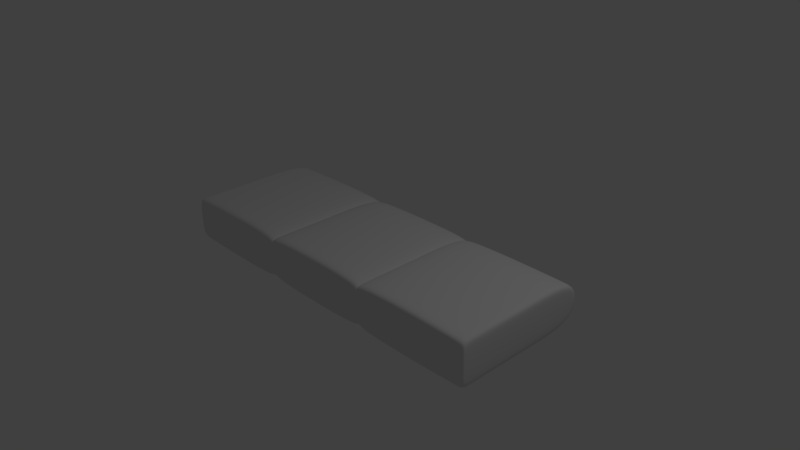 # Source: chairliftseat.bak.blend  (saved by Blender 2.71.0; exported with 4.5.12 LTS)
import bpy
from mathutils import Matrix  # noqa: F401  (used for matrix-valued properties, if any)

bpy.ops.wm.read_factory_settings(use_empty=True)
scene = bpy.context.scene
scene.name = 'Scene'

# ---- collections
col_collection_1 = bpy.data.collections.new('Collection 1'); scene.collection.children.link(col_collection_1)

# ---- world
world_world = bpy.data.worlds.new('World'); scene.world = world_world
world_world.color = (0.05088, 0.05088, 0.05088)
world_world.use_sun_shadow = False
world_world.sun_shadow_jitter_overblur = 0.0
world_world.cycles.sampling_method = 'MANUAL'
world_world.cycles.sample_map_resolution = 256

# ---- cameras
cam_camera = bpy.data.cameras.new('Camera')
cam_camera.clip_end = 100.0
cam_camera.lens = 35.0
cam_camera.sensor_width = 32.0
cam_camera.sensor_height = 18.0
cam_camera.ortho_scale = 7.314
cam_camera.dof.focus_distance = 0.0
cam_camera.dof.aperture_fstop = 128.0

# ---- lights
light_lamp = bpy.data.lights.new('Lamp', 'POINT')
light_lamp.transmission_factor = 0.0
light_lamp.cutoff_distance = 30.0
light_lamp.energy = 100.0
light_lamp.shadow_buffer_clip_start = 1.001
light_lamp.shadow_soft_size = 0.1
light_lamp.shadow_maximum_resolution = 0.006
light_lamp.use_absolute_resolution = True
light_lamp.cycles.use_multiple_importance_sampling = False

# ---- meshes
me_cube_000 = bpy.data.meshes.new('Cube.000')
me_cube_000.from_pydata([(-1.0, -1.0, -1.0), (-1.0, 1.0, -1.0), (-1.0, -1.0, 1.0), (-1.0, 1.0, 1.0), (-1.0, -0.9569, 1.0), (-1.0, -0.9569, -1.0), (-0.9824, 1.0, 1.0), (-0.9824, 1.0, -1.0), (-0.9824, -1.0, 1.0), (-0.9824, -1.0, -1.0), (-0.9824, -0.9569, -1.0), (-0.9824, -0.9569, 1.0), (-1.0, 0.167, 1.0), (-1.0, 0.167, -1.0), (-0.9824, 0.167, -1.0), (-0.9824, 0.167, 1.0), (-0.3255, 1.0, 0.7522), (-0.3255, -1.0, -0.7522), (-0.3255, -0.9569, -0.7522), (-0.3255, 1.0, -0.7522), (-0.3255, -1.0, 0.7522), (-0.3255, -0.9569, 0.7522), (-0.3255, 0.167, 0.7522), (-0.3255, 0.167, -0.7522), (-0.654, 1.0, 1.08), (-0.654, -1.0, -1.08), (-0.654, -0.9569, -1.08), (-0.654, 1.0, -1.08), (-0.654, -1.0, 1.08), (-0.654, -0.9569, 1.08), (-0.654, 0.167, 1.08), (-0.654, 0.167, -1.08), (-0.3337, 1.0, 1.029), (-0.3337, -1.0, -1.029), (-0.3337, -0.9569, -1.029), (-0.3337, 1.0, -1.029), (-0.3337, -1.0, 1.029), (-0.3337, -0.9569, 1.029), (-0.3337, 0.167, 1.029), (-0.3337, 0.167, -1.029), (-0.3172, 0.167, -1.029), (-0.3172, 1.0, 1.029), (-0.3172, -1.0, -1.029), (-0.3172, -0.9569, -1.029), (-0.3172, 1.0, -1.029), (-0.3172, -1.0, 1.029), (-0.3172, -0.9569, 1.029), (-0.3172, 0.167, 1.029), (1.0, -1.0, -1.0), (1.0, 1.0, -1.0), (1.0, -1.0, 1.0), (1.0, 1.0, 1.0), (1.0, -0.9569, 1.0), (1.0, -0.9569, -1.0), (0.9824, 1.0, 1.0), (0.9824, 1.0, -1.0), (0.9824, -1.0, 1.0), (0.9824, -1.0, -1.0), (0.9824, -0.9569, -1.0), (0.9824, -0.9569, 1.0), (1.0, 0.167, 1.0), (1.0, 0.167, -1.0), (0.9824, 0.167, -1.0), (0.9824, 0.167, 1.0), (0.3255, 1.0, 0.7522), (0.3255, -1.0, -0.7522), (0.3255, -0.9569, -0.7522), (0.3255, 1.0, -0.7522), (0.3255, -1.0, 0.7522), (0.3255, -0.9569, 0.7522), (0.3255, 0.167, 0.7522), (0.3255, 0.167, -0.7522), (0.0, 1.0, 1.08), (0.0, -1.0, -1.08), (0.0, -0.9569, -1.08), (0.0, 1.0, -1.08), (0.0, -1.0, 1.08), (0.0, -0.9569, 1.08), (0.0, 0.167, 1.08), (0.0, 0.167, -1.08), (0.654, 1.0, 1.08), (0.654, -1.0, -1.08), (0.654, -0.9569, -1.08), (0.654, 1.0, -1.08), (0.654, -1.0, 1.08), (0.654, -0.9569, 1.08), (0.654, 0.167, 1.08), (0.654, 0.167, -1.08), (0.3337, 1.0, 1.029), (0.3337, -1.0, -1.029), (0.3337, -0.9569, -1.029), (0.3337, 1.0, -1.029), (0.3337, -1.0, 1.029), (0.3337, -0.9569, 1.029), (0.3337, 0.167, 1.029), (0.3337, 0.167, -1.029), (0.3172, 0.167, -1.029), (0.3172, 1.0, 1.029), (0.3172, -1.0, -1.029), (0.3172, -0.9569, -1.029), (0.3172, 1.0, -1.029), (0.3172, -1.0, 1.029), (0.3172, -0.9569, 1.029), (0.3172, 0.167, 1.029)], [], [(12, 3, 1, 13), (8, 2, 0, 9), (15, 6, 3, 12), (2, 4, 5, 0), (8, 11, 4, 2), (3, 6, 7, 1), (28, 8, 9, 25), (13, 1, 7, 14), (30, 24, 6, 15), (0, 5, 10, 9), (28, 29, 11, 8), (4, 12, 13, 5), (11, 15, 12, 4), (5, 13, 14, 10), (29, 30, 15, 11), (45, 20, 17, 42), (47, 41, 16, 22), (45, 46, 21, 20), (32, 16, 19, 35), (39, 35, 19, 23), (33, 34, 18, 17), (46, 47, 22, 21), (34, 39, 23, 18), (41, 72, 75, 44), (40, 44, 75, 79), (42, 43, 74, 73), (43, 40, 79, 74), (36, 28, 25, 33), (38, 32, 24, 30), (36, 37, 29, 28), (37, 38, 30, 29), (6, 24, 27, 7), (14, 7, 27, 31), (9, 10, 26, 25), (10, 14, 31, 26), (24, 32, 35, 27), (31, 27, 35, 39), (25, 26, 34, 33), (26, 31, 39, 34), (20, 36, 33, 17), (22, 16, 32, 38), (20, 21, 37, 36), (21, 22, 38, 37), (76, 45, 42, 73), (78, 72, 41, 47), (76, 77, 46, 45), (77, 78, 47, 46), (16, 41, 44, 19), (23, 19, 44, 40), (17, 18, 43, 42), (18, 23, 40, 43), (60, 61, 49, 51), (56, 57, 48, 50), (63, 60, 51, 54), (50, 48, 53, 52), (56, 50, 52, 59), (51, 49, 55, 54), (84, 81, 57, 56), (61, 62, 55, 49), (86, 63, 54, 80), (48, 57, 58, 53), (84, 56, 59, 85), (52, 53, 61, 60), (59, 52, 60, 63), (53, 58, 62, 61), (85, 59, 63, 86), (101, 98, 65, 68), (103, 70, 64, 97), (101, 68, 69, 102), (88, 91, 67, 64), (95, 71, 67, 91), (89, 65, 66, 90), (102, 69, 70, 103), (90, 66, 71, 95), (97, 100, 75, 72), (96, 79, 75, 100), (98, 73, 74, 99), (99, 74, 79, 96), (92, 89, 81, 84), (94, 86, 80, 88), (92, 84, 85, 93), (93, 85, 86, 94), (54, 55, 83, 80), (62, 87, 83, 55), (57, 81, 82, 58), (58, 82, 87, 62), (80, 83, 91, 88), (87, 95, 91, 83), (81, 89, 90, 82), (82, 90, 95, 87), (68, 65, 89, 92), (70, 94, 88, 64), (68, 92, 93, 69), (69, 93, 94, 70), (76, 73, 98, 101), (78, 103, 97, 72), (76, 101, 102, 77), (77, 102, 103, 78), (64, 67, 100, 97), (71, 96, 100, 67), (65, 98, 99, 66), (66, 99, 96, 71)])
me_cube_000.polygons.foreach_set('use_smooth', [True] * 102)
_uv = me_cube_000.uv_layers.new(name='UVMap')
_uv.uv.foreach_set('vector', [0.3352, 0.4859, 0.3352, 0.3506, 0.6703, 0.3506, 0.6703, 0.4859, 0.6674, 0.01298, 0.6703, 0.01298, 0.6703, 0.3377, 0.6674, 0.3377, 0.7849, 0.1895, 0.7849, 0.3247, 0.782, 0.3247, 0.782, 0.1895, 0.3352, 0.6753, 0.3352, 0.6683, 0.6703, 0.6683, 0.6703, 0.6753, 0.7849, 1.935e-08, 0.7849, 0.007001, 0.782, 0.007001, 0.782, 1.935e-08, 0.0, 0.01298, 0.002942, 0.01298, 0.002942, 0.3377, 9.989e-08, 0.3377, 0.6123, 0.0, 0.6674, 0.01298, 0.6674, 0.3377, 0.6123, 0.3506, 0.782, 0.4859, 0.782, 0.3506, 0.7849, 0.3506, 0.7849, 0.4859, 0.84, 0.1895, 0.84, 0.3247, 0.7849, 0.3247, 0.7849, 0.1895, 0.782, 0.6753, 0.782, 0.6683, 0.7849, 0.6683, 0.7849, 0.6753, 0.84, 0.0, 0.84, 0.007001, 0.7849, 0.007001, 0.7849, 1.935e-08, 0.3352, 0.6683, 0.3352, 0.4859, 0.6703, 0.4859, 0.6703, 0.6683, 0.7849, 0.007001, 0.7849, 0.1895, 0.782, 0.1895, 0.782, 0.007001, 0.782, 0.6683, 0.782, 0.4859, 0.7849, 0.4859, 0.7849, 0.6683, 0.84, 0.007001, 0.84, 0.1895, 0.7849, 0.1895, 0.7849, 0.007001, 0.5559, 0.008199, 0.5573, 0.0532, 0.5573, 0.2974, 0.5559, 0.3424, 0.1394, 0.8105, 0.1394, 0.6753, 0.1858, 0.6753, 0.1858, 0.8105, 0.1394, 1.0, 0.1394, 0.993, 0.1858, 0.993, 0.1858, 1.0, 0.1117, 0.008199, 0.113, 0.0532, 0.113, 0.2974, 0.1117, 0.3424, 0.1858, 0.8105, 0.1858, 0.6753, 0.2323, 0.6753, 0.2323, 0.8105, 0.1858, 1.0, 0.1858, 0.993, 0.2323, 0.993, 0.2323, 1.0, 0.1394, 0.993, 0.1394, 0.8105, 0.1858, 0.8105, 0.1858, 0.993, 0.1858, 0.993, 0.1858, 0.8105, 0.2323, 0.8105, 0.2323, 0.993, 0.1144, 0.008199, 0.1676, 0.0, 0.1676, 0.3506, 0.1144, 0.3424, 0.8937, 0.4599, 0.8937, 0.3247, 0.9468, 0.3247, 0.9468, 0.4599, 0.8937, 0.6494, 0.8937, 0.6424, 0.9468, 0.6424, 0.9468, 0.6494, 0.8937, 0.6424, 0.8937, 0.4599, 0.9468, 0.4599, 0.9468, 0.6424, 0.5587, 0.008199, 0.6123, 0.0, 0.6123, 0.3506, 0.5587, 0.3424, 0.8937, 0.1895, 0.8937, 0.3247, 0.84, 0.3247, 0.84, 0.1895, 0.8937, 1.935e-08, 0.8937, 0.007001, 0.84, 0.007001, 0.84, 0.0, 0.8937, 0.007001, 0.8937, 0.1895, 0.84, 0.1895, 0.84, 0.007001, 0.002942, 0.01298, 0.05799, 0.0, 0.05799, 0.3506, 0.002942, 0.3377, 0.7849, 0.4859, 0.7849, 0.3506, 0.84, 0.3506, 0.84, 0.4859, 0.7849, 0.6753, 0.7849, 0.6683, 0.84, 0.6683, 0.84, 0.6753, 0.7849, 0.6683, 0.7849, 0.4859, 0.84, 0.4859, 0.84, 0.6683, 0.05799, 0.0, 0.1117, 0.008199, 0.1117, 0.3424, 0.05799, 0.3506, 0.84, 0.4859, 0.84, 0.3506, 0.8937, 0.3506, 0.8937, 0.4859, 0.84, 0.6753, 0.84, 0.6683, 0.8937, 0.6683, 0.8937, 0.6753, 0.84, 0.6683, 0.84, 0.4859, 0.8937, 0.4859, 0.8937, 0.6683, 0.5573, 0.0532, 0.5587, 0.008199, 0.5587, 0.3424, 0.5573, 0.2974, 0.9401, 0.8388, 0.9401, 0.974, 0.8937, 0.974, 0.8937, 0.8388, 0.9401, 0.6494, 0.9401, 0.6564, 0.8937, 0.6564, 0.8937, 0.6494, 0.9401, 0.6564, 0.9401, 0.8388, 0.8937, 0.8388, 0.8937, 0.6564, 0.5028, 0.0, 0.5559, 0.008199, 0.5559, 0.3424, 0.5028, 0.3506, 0.9468, 0.1895, 0.9468, 0.3247, 0.8937, 0.3247, 0.8937, 0.1895, 0.9468, 0.0, 0.9468, 0.007001, 0.8937, 0.007001, 0.8937, 0.0, 0.9468, 0.007001, 0.9468, 0.1895, 0.8937, 0.1895, 0.8937, 0.007001, 0.113, 0.0532, 0.1144, 0.008199, 0.1144, 0.3424, 0.113, 0.2974, 0.09291, 0.8105, 0.09291, 0.6753, 0.1394, 0.6753, 0.1394, 0.8105, 0.09291, 1.0, 0.09291, 0.993, 0.1394, 0.993, 0.1394, 1.0, 0.09291, 0.993, 0.09291, 0.8105, 0.1394, 0.8105, 0.1394, 0.993, 7.991e-08, 0.5401, 0.3352, 0.5401, 0.3352, 0.6753, 1.299e-07, 0.6753, 0.3381, 0.01298, 0.3381, 0.3377, 0.3352, 0.3377, 0.3352, 0.01298, 0.7791, 0.5401, 0.782, 0.5401, 0.782, 0.6753, 0.7791, 0.6753, 0.0, 0.3506, 0.3352, 0.3506, 0.3352, 0.3576, 0.0, 0.3576, 0.7791, 0.3506, 0.782, 0.3506, 0.782, 0.3576, 0.7791, 0.3576, 0.3352, 0.01298, 0.3352, 0.3377, 0.3322, 0.3377, 0.3322, 0.01298, 0.3932, 0.0, 0.3932, 0.3506, 0.3381, 0.3377, 0.3381, 0.01298, 0.782, 0.1352, 0.7791, 0.1352, 0.7791, 0.0, 0.782, 0.0, 0.724, 0.5401, 0.7791, 0.5401, 0.7791, 0.6753, 0.724, 0.6753, 0.782, 0.3247, 0.7791, 0.3247, 0.7791, 0.3177, 0.782, 0.3177, 0.724, 0.3506, 0.7791, 0.3506, 0.7791, 0.3576, 0.724, 0.3576, 0.0, 0.3576, 0.3352, 0.3576, 0.3352, 0.5401, 7.991e-08, 0.5401, 0.7791, 0.3576, 0.782, 0.3576, 0.782, 0.5401, 0.7791, 0.5401, 0.782, 0.3177, 0.7791, 0.3177, 0.7791, 0.1352, 0.782, 0.1352, 0.724, 0.3576, 0.7791, 0.3576, 0.7791, 0.5401, 0.724, 0.5401, 0.4496, 0.008199, 0.4496, 0.3424, 0.4482, 0.2974, 0.4482, 0.0532, 0.9401, 0.8388, 0.9866, 0.8388, 0.9866, 0.974, 0.9401, 0.974, 0.9401, 0.6494, 0.9866, 0.6494, 0.9866, 0.6564, 0.9401, 0.6564, 0.2235, 0.008199, 0.2235, 0.3424, 0.2221, 0.2974, 0.2221, 0.0532, 0.04645, 0.8105, 9.989e-09, 0.8105, 0.0, 0.6753, 0.04645, 0.6753, 0.04645, 1.0, 1.998e-08, 1.0, 1.998e-08, 0.993, 0.04645, 0.993, 0.9401, 0.6564, 0.9866, 0.6564, 0.9866, 0.8388, 0.9401, 0.8388, 0.04645, 0.993, 1.998e-08, 0.993, 9.989e-09, 0.8105, 0.04645, 0.8105, 0.2207, 0.008199, 0.2207, 0.3424, 0.1676, 0.3506, 0.1676, 0.0, 1.0, 0.4599, 0.9468, 0.4599, 0.9468, 0.3247, 1.0, 0.3247, 1.0, 0.6494, 0.9468, 0.6494, 0.9468, 0.6424, 1.0, 0.6424, 1.0, 0.6424, 0.9468, 0.6424, 0.9468, 0.4599, 1.0, 0.4599, 0.4468, 0.008199, 0.4468, 0.3424, 0.3932, 0.3506, 0.3932, 0.0, 0.6703, 0.5401, 0.724, 0.5401, 0.724, 0.6753, 0.6703, 0.6753, 0.6703, 0.3506, 0.724, 0.3506, 0.724, 0.3576, 0.6703, 0.3576, 0.6703, 0.3576, 0.724, 0.3576, 0.724, 0.5401, 0.6703, 0.5401, 0.3322, 0.01298, 0.3322, 0.3377, 0.2772, 0.3506, 0.2772, 0.0, 0.7791, 0.1352, 0.724, 0.1352, 0.724, 3.871e-08, 0.7791, 0.0, 0.7791, 0.3247, 0.724, 0.3247, 0.724, 0.3177, 0.7791, 0.3177, 0.7791, 0.3177, 0.724, 0.3177, 0.724, 0.1352, 0.7791, 0.1352, 0.2772, 0.0, 0.2772, 0.3506, 0.2235, 0.3424, 0.2235, 0.008199, 0.724, 0.1352, 0.6703, 0.1352, 0.6703, 3.871e-08, 0.724, 3.871e-08, 0.724, 0.3247, 0.6703, 0.3247, 0.6703, 0.3177, 0.724, 0.3177, 0.724, 0.3177, 0.6703, 0.3177, 0.6703, 0.1352, 0.724, 0.1352, 0.4482, 0.0532, 0.4482, 0.2974, 0.4468, 0.3424, 0.4468, 0.008199, 0.09291, 0.8105, 0.04645, 0.8105, 0.04645, 0.6753, 0.09291, 0.6753, 0.09291, 1.0, 0.04645, 1.0, 0.04645, 0.993, 0.09291, 0.993, 0.09291, 0.993, 0.04645, 0.993, 0.04645, 0.8105, 0.09291, 0.8105, 0.5028, 0.0, 0.5028, 0.3506, 0.4496, 0.3424, 0.4496, 0.008199, 0.9468, 0.1895, 1.0, 0.1895, 1.0, 0.3247, 0.9468, 0.3247, 0.9468, 0.0, 1.0, 9.676e-09, 1.0, 0.007001, 0.9468, 0.007001, 0.9468, 0.007001, 1.0, 0.007001, 1.0, 0.1895, 0.9468, 0.1895, 0.2221, 0.0532, 0.2221, 0.2974, 0.2207, 0.3424, 0.2207, 0.008199, 0.2787, 0.8105, 0.2323, 0.8105, 0.2323, 0.6753, 0.2787, 0.6753, 0.2787, 1.0, 0.2323, 1.0, 0.2323, 0.993, 0.2787, 0.993, 0.2787, 0.993, 0.2323, 0.993, 0.2323, 0.8105, 0.2787, 0.8105])
me_cube_000.use_remesh_preserve_volume = False
me_cube_000.use_remesh_preserve_attributes = False
me_cube_000.use_mirror_vertex_groups = False
me_cube_000.update()

# ---- objects
ob_n = bpy.data.objects.new('N', me_cube_000)
ob_lamp = bpy.data.objects.new('Lamp', light_lamp)
ob_camera = bpy.data.objects.new('Camera', cam_camera)

# ---- transforms, parenting, visibility, modifiers, constraints
ob_n.location = (0.0, 0.0, 0.0)
ob_n.scale = (2.5, 1.0, 0.3082)
ob_n.lineart.crease_threshold = 0.0
_m = ob_n.modifiers.new('Subsurf', 'SUBSURF')
_m.uv_smooth = 'PRESERVE_CORNERS'
_m.levels = 3
_m.render_levels = 3
_m.show_only_control_edges = False
ob_lamp.location = (4.076, 1.005, 5.904)
ob_lamp.rotation_euler = (0.6503, 0.05522, 1.866)
ob_lamp.lock_rotations_4d = False
ob_lamp.empty_display_type = 'ARROWS'
ob_lamp.color = (0.0, 0.0, 0.0, 0.0)
ob_lamp.lineart.crease_threshold = 0.0
ob_camera.location = (7.481, -6.508, 5.344)
ob_camera.rotation_euler = (1.109, 0.01082, 0.8149)
ob_camera.lock_rotations_4d = False
ob_camera.empty_display_type = 'ARROWS'
ob_camera.color = (0.0, 0.0, 0.0, 0.0)
ob_camera.display_type = 'WIRE'
ob_camera.lineart.crease_threshold = 0.0

# ---- collection membership
col_collection_1.objects.link(ob_n)
col_collection_1.objects.link(ob_lamp)
col_collection_1.objects.link(ob_camera)

# ---- scene / render settings (as saved in the file)
scene.camera = ob_camera
scene.frame_start = 1; scene.frame_end = 250; scene.frame_set(1)
scene.render.engine = 'BLENDER_EEVEE_NEXT'
scene.render.resolution_percentage = 50
scene.render.dither_intensity = 0.0
scene.render.use_bake_selected_to_active = True
scene.cycles.use_denoising = False
scene.cycles.samples = 10
scene.cycles.sampling_pattern = 'TABULATED_SOBOL'
scene.cycles.light_sampling_threshold = 0.0
scene.cycles.use_adaptive_sampling = False
scene.cycles.use_light_tree = False
scene.cycles.blur_glossy = 0.0
scene.cycles.volume_bounces = 1
scene.cycles.pixel_filter_type = 'GAUSSIAN'
scene.cycles.sample_clamp_indirect = 0.0
scene.view_settings.view_transform = 'Standard'
bpy.context.view_layer.update()
